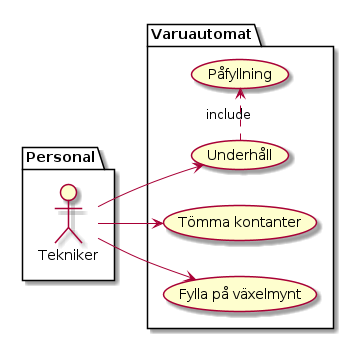

The diagram above was rendered by PlantUML. Its source (embedded in the PNG):
@startuml
left to right direction
package Varuautomat {
  usecase "Underhåll"              as underhåll
  usecase "Påfyllning"             as påfyllning
  usecase "Tömma kontanter"        as tömma_kontanter
  usecase "Fylla på växelmynt"     as växelmynt
}
package Personal {
  actor Tekniker as t
}
t --> (underhåll)
(underhåll)    .>          (påfyllning) : include
t -> (tömma_kontanter)
t -> (växelmynt)
@enduml